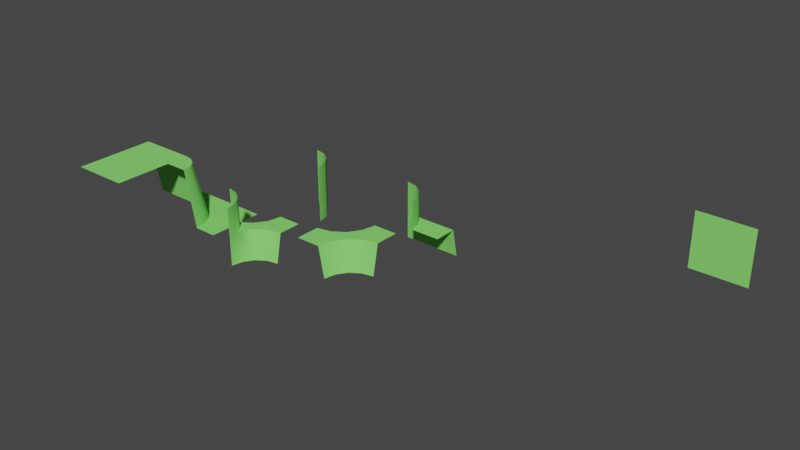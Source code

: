 # Source: chunck-parts-round-sharp-slope-lod-0.blend  (saved by Blender 2.90.8; exported with 4.5.12 LTS)
import bpy
from mathutils import Matrix  # noqa: F401  (used for matrix-valued properties, if any)

bpy.ops.wm.read_factory_settings(use_empty=True)
scene = bpy.context.scene
scene.name = 'Scene'

# ---- collections
col_collection = bpy.data.collections.new('Collection'); scene.collection.children.link(col_collection)

# ---- materials (node trees are filled in below, after node groups)
mat_green = bpy.data.materials.new('Green')
mat_green.use_transparent_shadow = False
mat_green.diffuse_color = (0.2434, 0.8, 0.1597, 1.0)

# ---- material node trees

# ---- world
world_world = bpy.data.worlds.new('World'); scene.world = world_world
world_world.use_nodes = True; world_world.node_tree.nodes.clear()
_N = world_world.node_tree.nodes; _L = world_world.node_tree.links
n0 = _N.new('ShaderNodeOutputWorld'); n0.name = 'World Output'; n0.location = (300, 300)
n1 = _N.new('ShaderNodeBackground'); n1.name = 'Background'; n1.location = (10, 300)
n1.inputs[0].default_value = (0.05088, 0.05088, 0.05088, 1.0)
_L.new(n1.outputs[0], n0.inputs[0])
n0.is_active_output = True
world_world.color = (0.05088, 0.05088, 0.05088)
world_world.use_sun_shadow = False
world_world.sun_shadow_jitter_overblur = 0.0

# ---- meshes
me_11110000 = bpy.data.meshes.new('11110000')
me_11110000.from_pydata([(-0.5, -0.5, 0.0), (0.5, -0.5, 0.0), (-0.5, 0.5, 0.0), (0.5, 0.5, 0.0)], [], [(0, 1, 3, 2)])
me_11110000.polygons.foreach_set('use_smooth', [True] * 1)
_uv = me_11110000.uv_layers.new(name='UVMap')
_uv.uv.foreach_set('vector', [0.0, 0.0, 1.0, 0.0, 1.0, 1.0, 0.0, 1.0])
me_11110000.materials.append(mat_green)
me_11110000.use_remesh_fix_poles = True
me_11110000.use_remesh_preserve_attributes = False
me_11110000.use_mirror_vertex_groups = False
me_11110000.update()
me_10000000 = bpy.data.meshes.new('10000000')
me_10000000.from_pydata([(0.0, -0.5, -0.5), (-0.1, -0.5, 0.0), (-0.5, -0.5, 0.0), (-0.5, -0.1, 0.0), (-0.1304, -0.3469, 0.0), (-0.2172, -0.2172, 0.0), (-0.3469, -0.1304, 0.0), (-0.03806, -0.3087, -0.5), (-0.3087, -0.03806, -0.5), (-0.5, 0.0, -0.5), (-0.1464, -0.1464, -0.5), (-0.3469, -0.1304, 0.0), (-0.5, -0.1, 0.0), (-0.2172, -0.2172, 0.0), (-0.1304, -0.3469, 0.0), (-0.1, -0.5, 0.0)], [], [(8, 11, 13, 10), (15, 14, 2), (13, 4, 7, 10), (8, 9, 12, 11), (0, 7, 4, 1), (6, 3, 2), (6, 2, 5), (2, 14, 5)])
me_10000000.polygons.foreach_set('use_smooth', [True] * 8)
_uv = me_10000000.uv_layers.new(name='UVMap')
_uv.uv.foreach_set('vector', [0.0, 0.0, 0.0, 0.0, 0.0, 0.0, 0.0, 0.0, 0.0, 0.0, 0.0, 0.0, 0.0, 0.0, 0.0, 0.0, 0.0, 0.0, 0.0, 0.0, 0.0, 0.0, 0.0, 0.0, 0.0, 0.0, 0.0, 0.0, 0.0, 0.0, 0.0, 0.0, 0.0, 0.0, 0.0, 0.0, 0.0, 0.0, 0.0, 0.0, 0.0, 0.0, 0.0, 0.0, 0.0, 0.0, 0.0, 0.0, 0.0, 0.0, 0.0, 0.0, 0.0, 0.0, 0.0, 0.0])
me_10000000.materials.append(mat_green)
me_10000000.use_remesh_preserve_volume = False
me_10000000.use_remesh_preserve_attributes = False
me_10000000.use_mirror_vertex_groups = False
me_10000000.update()
me_11001100 = bpy.data.meshes.new('11001100')
me_11001100.from_pydata([(0.5, 2.98e-08, 0.5), (0.5, 2.98e-08, -0.5), (-0.5, -2.98e-08, 0.5), (-0.5, -2.98e-08, -0.5)], [], [(0, 1, 3, 2)])
me_11001100.polygons.foreach_set('use_smooth', [True] * 1)
_uv = me_11001100.uv_layers.new(name='UVMap')
_uv.uv.foreach_set('vector', [0.0, 0.0, 1.0, 0.0, 1.0, 1.0, 0.0, 1.0])
me_11001100.materials.append(mat_green)
me_11001100.use_remesh_fix_poles = True
me_11001100.use_remesh_preserve_attributes = False
me_11001100.use_mirror_vertex_groups = False
me_11001100.update()
me_10000000_001 = bpy.data.meshes.new('10000000.001')
me_10000000_001.from_pydata([(5.96e-08, -0.5, 0.5), (0.5, -0.5, 0.0), (-0.03806, -0.3087, 0.5), (0.05433, -0.2704, 0.0), (-0.3087, -0.03806, 0.5), (0.5, 0.5, 0.0), (-0.5, 0.0, 0.5), (-0.5, 0.5, 0.0), (0.1, -0.5, 0.0), (-0.2704, 0.05433, 0.0), (-0.5, 0.1, 0.0), (-0.5, 0.1, 0.0), (0.1, -0.5, 0.0), (-0.1464, -0.1464, 0.5), (-0.07574, -0.07574, 0.0), (-0.07574, -0.07574, 0.0), (0.05433, -0.2704, 0.0), (-0.2704, 0.05433, 0.0)], [], [(8, 1, 5, 16), (0, 12, 3, 2), (13, 14, 9, 4), (2, 3, 14, 13), (17, 5, 7, 10), (4, 9, 11, 6), (15, 5, 17), (15, 16, 5)])
me_10000000_001.polygons.foreach_set('use_smooth', [True] * 8)
_uv = me_10000000_001.uv_layers.new(name='UVMap')
_uv.uv.foreach_set('vector', [0.0, 0.0, 0.0, 0.0, 0.0, 0.0, 0.0, 0.0, 0.0, 0.0, 0.0, 0.0, 0.0, 0.0, 0.0, 0.0, 0.0, 0.0, 0.0, 0.0, 0.0, 0.0, 0.0, 0.0, 0.0, 0.0, 0.0, 0.0, 0.0, 0.0, 0.0, 0.0, 0.0, 0.0, 0.0, 0.0, 0.0, 0.0, 0.0, 0.0, 0.0, 0.0, 0.0, 0.0, 0.0, 0.0, 0.0, 0.0, 0.0, 0.0, 0.0, 0.0, 0.0, 0.0, 0.0, 0.0, 0.0, 0.0, 0.0, 0.0])
me_10000000_001.materials.append(mat_green)
me_10000000_001.use_remesh_preserve_volume = False
me_10000000_001.use_remesh_preserve_attributes = False
me_10000000_001.use_mirror_vertex_groups = False
me_10000000_001.update()
me_10000000_003 = bpy.data.meshes.new('10000000.003')
me_10000000_003.from_pydata([(0.5, 0.0, -0.5), (0.5, -0.1, -2.98e-08), (0.5, -0.5, -2.98e-08), (-0.5, -0.1, -2.98e-08), (-0.5, -0.5, -2.98e-08), (0.5, -0.1, -2.98e-08), (-0.5, -0.1, -2.98e-08), (-0.5, 0.0, -0.5)], [], [(1, 6, 4, 2), (0, 7, 3, 5)])
_uv = me_10000000_003.uv_layers.new(name='UVMap')
_uv.uv.foreach_set('vector', [0.0, 0.0, 0.0, 0.0, 0.0, 0.0, 0.0, 0.0, 0.0, 0.0, 0.0, 0.0, 0.0, 0.0, 0.0, 0.0])
me_10000000_003.materials.append(mat_green)
me_10000000_003.use_remesh_preserve_volume = False
me_10000000_003.use_remesh_preserve_attributes = False
me_10000000_003.use_mirror_vertex_groups = False
me_10000000_003.update()
me_10000000_011 = bpy.data.meshes.new('10000000.011')
me_10000000_011.from_pydata([(0.5, 5.96e-08, 0.5), (0.5, 0.5, 2.98e-08), (0.5, 0.1, 2.98e-08), (-0.5, 0.1, 2.98e-08), (-0.5, 0.1, 2.98e-08), (-0.5, 0.5, 2.98e-08), (-0.5, 2.98e-08, 0.5), (0.5, 0.1, 2.98e-08)], [], [(2, 1, 5, 4), (0, 7, 3, 6)])
_uv = me_10000000_011.uv_layers.new(name='UVMap')
_uv.uv.foreach_set('vector', [0.0, 0.0, 0.0, 0.0, 0.0, 0.0, 0.0, 0.0, 0.0, 0.0, 0.0, 0.0, 0.0, 0.0, 0.0, 0.0])
me_10000000_011.materials.append(mat_green)
me_10000000_011.use_remesh_preserve_volume = False
me_10000000_011.use_remesh_preserve_attributes = False
me_10000000_011.use_mirror_vertex_groups = False
me_10000000_011.update()
me_10000000_018 = bpy.data.meshes.new('10000000.018')
me_10000000_018.from_pydata([(0.5, 0.5, 0.0), (-0.07574, 0.07574, 0.0), (-0.2704, -0.05433, 0.0), (0.5, 0.0, -0.5), (-0.3087, 0.03806, -0.5), (0.1, 0.5, 0.0), (5.96e-08, -0.5, -0.5), (-0.5, -0.5, 0.0), (-0.5, -0.1, 0.0), (-0.03806, 0.3087, -0.5), (0.05433, 0.2704, 0.0), (-0.5, -1.788e-07, -0.5), (-0.1464, 0.1464, -0.5), (-0.1, -0.5, 0.0), (0.0, 0.5, -0.5), (0.07574, -0.07574, 0.0), (0.2704, 0.05433, 0.0), (0.3087, -0.03806, -0.5), (0.03806, -0.3087, -0.5), (-0.05433, -0.2704, 0.0), (0.1464, -0.1464, -0.5), (0.5, 0.1, 0.0)], [], [(12, 1, 10, 9), (11, 8, 2, 4), (9, 10, 5, 14), (4, 2, 1, 12), (5, 21, 0), (8, 7, 13), (18, 19, 13, 6), (2, 8, 13, 19), (20, 15, 19, 18), (17, 16, 15, 20), (3, 21, 16, 17), (16, 10, 1, 15), (1, 2, 19, 15), (5, 10, 16, 21)])
me_10000000_018.polygons.foreach_set('use_smooth', [True] * 14)
_uv = me_10000000_018.uv_layers.new(name='UVMap')
_uv.uv.foreach_set('vector', [0.0, 0.0, 0.0, 0.0, 0.0, 0.0, 0.0, 0.0, 0.0, 0.0, 0.0, 0.0, 0.0, 0.0, 0.0, 0.0, 0.0, 0.0, 0.0, 0.0, 0.0, 0.0, 0.0, 0.0, 0.0, 0.0, 0.0, 0.0, 0.0, 0.0, 0.0, 0.0, 0.0, 0.0, 0.0, 0.0, 0.0, 0.0, 0.0, 0.0, 0.0, 0.0, 0.0, 0.0, 0.0, 0.0, 0.0, 0.0, 0.0, 0.0, 0.0, 0.0, 0.0, 0.0, 0.0, 0.0, 0.0, 0.0, 0.0, 0.0, 0.0, 0.0, 0.0, 0.0, 0.0, 0.0, 0.0, 0.0, 0.0, 0.0, 0.0, 0.0, 0.0, 0.0, 0.0, 0.0, 0.0, 0.0, 0.0, 0.0, 0.0, 0.0, 0.0, 0.0, 0.0, 0.0, 0.0, 0.0, 0.0, 0.0, 0.0, 0.0, 0.0, 0.0, 0.0, 0.0, 0.0, 0.0, 0.0, 0.0, 0.0, 0.0, 0.0, 0.0, 0.0, 0.0, 0.0, 0.0])
me_10000000_018.materials.append(mat_green)
me_10000000_018.use_remesh_preserve_volume = False
me_10000000_018.use_remesh_preserve_attributes = False
me_10000000_018.use_mirror_vertex_groups = False
me_10000000_018.update()
me_10000000_019 = bpy.data.meshes.new('10000000.019')
me_10000000_019.from_pydata([(5.96e-08, -0.5, -0.5), (-0.03806, -0.3087, -0.5), (-0.3087, -0.03806, -0.5), (-0.5, 0.0, -0.5), (-0.1464, -0.1464, -0.5), (5.96e-08, -0.5, 0.5), (-0.03806, -0.3087, 0.5), (-0.3087, -0.03806, 0.5), (-0.5, 0.0, 0.5), (-0.1464, -0.1464, 0.5)], [], [(2, 3, 8, 7), (4, 2, 7, 9), (1, 4, 9, 6), (0, 1, 6, 5)])
me_10000000_019.polygons.foreach_set('use_smooth', [True] * 4)
_uv = me_10000000_019.uv_layers.new(name='UVMap')
_uv.uv.foreach_set('vector', [0.0, 0.0, 0.0, 0.0, 0.0, 0.0, 0.0, 0.0, 0.0, 0.0, 0.0, 0.0, 0.0, 0.0, 0.0, 0.0, 0.0, 0.0, 0.0, 0.0, 0.0, 0.0, 0.0, 0.0, 0.0, 0.0, 0.0, 0.0, 0.0, 0.0, 0.0, 0.0])
me_10000000_019.materials.append(mat_green)
me_10000000_019.use_remesh_preserve_volume = False
me_10000000_019.use_remesh_preserve_attributes = False
me_10000000_019.use_mirror_vertex_groups = False
me_10000000_019.update()
me_10000000_004 = bpy.data.meshes.new('10000000.004')
me_10000000_004.from_pydata([(0.5, 0.0, -0.5), (0.5, -0.1, -2.98e-08), (0.5, -0.5, -2.98e-08), (0.5, -0.1, -2.98e-08), (-0.216, -0.1, -2.98e-08), (-0.5, 0.0, -0.5), (5.96e-08, -0.5, 0.0), (-0.03806, -0.3087, 0.0), (-0.3087, -0.03806, -0.3097), (-0.5, 0.0, -0.5), (-0.1464, -0.1464, 0.0), (5.96e-08, -0.5, 0.5), (-0.03806, -0.3087, 0.5), (-0.3087, -0.03806, 0.5), (-0.5, 0.0, 0.5), (-0.1464, -0.1464, 0.5)], [(3, 0), (5, 0)], [(1, 4, 10), (8, 0, 9), (8, 9, 14, 13), (15, 10, 4), (7, 10, 15, 12), (6, 7, 12, 11), (15, 4, 13), (13, 4, 8), (1, 0, 8, 4), (7, 1, 10), (2, 1, 7, 6)])
me_10000000_004.polygons.foreach_set('use_smooth', [True] * 11)
_uv = me_10000000_004.uv_layers.new(name='UVMap')
_uv.uv.foreach_set('vector', [0.0, 0.0, 0.0, 0.0, 0.0, 0.0, 0.0, 0.0, 0.0, 0.0, 0.0, 0.0, 0.0, 0.0, 0.0, 0.0, 0.0, 0.0, 0.0, 0.0, 0.0, 0.0, 0.0, 0.0, 0.0, 0.0, 0.0, 0.0, 0.0, 0.0, 0.0, 0.0, 0.0, 0.0, 0.0, 0.0, 0.0, 0.0, 0.0, 0.0, 0.0, 0.0, 0.0, 0.0, 0.0, 0.0, 0.0, 0.0, 0.0, 0.0, 0.0, 0.0, 0.0, 0.0, 0.0, 0.0, 0.0, 0.0, 0.0, 0.0, 0.0, 0.0, 0.0, 0.0, 0.0, 0.0, 0.0, 0.0, 0.0, 0.0, 0.0, 0.0, 0.0, 0.0, 0.0, 0.0])
me_10000000_004.materials.append(mat_green)
me_10000000_004.use_remesh_preserve_volume = False
me_10000000_004.use_remesh_preserve_attributes = False
me_10000000_004.use_mirror_vertex_groups = False
me_10000000_004.update()
me_10000000_005 = bpy.data.meshes.new('10000000.005')
me_10000000_005.from_pydata([(0.5, 0.5, 0.0), (-0.07574, 0.07574, 0.0), (-0.2704, -0.05433, 0.0), (0.5, 0.0, -0.5), (-0.3087, 0.03806, -0.5), (0.1, 0.5, 0.0), (5.96e-08, -0.5, -0.5), (-0.03806, 0.3087, -0.5), (0.05433, 0.2704, 0.0), (-0.5, -1.788e-07, -0.5), (-0.1464, 0.1464, -0.5), (0.0, 0.5, -0.5), (0.07574, -0.07574, 0.0), (0.2704, 0.05433, 0.0), (0.3087, -0.03806, -0.5), (0.03806, -0.3087, -0.5), (-0.05433, -0.2704, 0.0), (0.1464, -0.1464, -0.5), (0.5, 0.1, 0.0), (-0.1464, -0.1464, 0.0), (5.96e-08, -0.5, 0.5), (-0.03806, -0.3087, 0.5), (-0.3087, -0.03806, 0.5), (-0.5, 0.0, 0.5), (-0.1464, -0.1464, 0.5)], [], [(10, 1, 8, 7), (15, 16, 6), (7, 8, 5, 11), (4, 2, 1, 10), (5, 18, 0), (19, 12, 1), (2, 4, 9), (1, 2, 19), (17, 12, 16, 15), (14, 13, 12, 17), (3, 18, 13, 14), (13, 8, 1, 12), (12, 19, 16), (5, 8, 13, 18), (2, 9, 23, 22), (19, 2, 22, 24), (16, 19, 24, 21), (6, 16, 21, 20)])
me_10000000_005.polygons.foreach_set('use_smooth', [True] * 18)
_uv = me_10000000_005.uv_layers.new(name='UVMap')
_uv.uv.foreach_set('vector', [0.0, 0.0, 0.0, 0.0, 0.0, 0.0, 0.0, 0.0, 0.0, 0.0, 0.0, 0.0, 0.0, 0.0, 0.0, 0.0, 0.0, 0.0, 0.0, 0.0, 0.0, 0.0, 0.0, 0.0, 0.0, 0.0, 0.0, 0.0, 0.0, 0.0, 0.0, 0.0, 0.0, 0.0, 0.0, 0.0, 0.0, 0.0, 0.0, 0.0, 0.0, 0.0, 0.0, 0.0, 0.0, 0.0, 0.0, 0.0, 0.0, 0.0, 0.0, 0.0, 0.0, 0.0, 0.0, 0.0, 0.0, 0.0, 0.0, 0.0, 0.0, 0.0, 0.0, 0.0, 0.0, 0.0, 0.0, 0.0, 0.0, 0.0, 0.0, 0.0, 0.0, 0.0, 0.0, 0.0, 0.0, 0.0, 0.0, 0.0, 0.0, 0.0, 0.0, 0.0, 0.0, 0.0, 0.0, 0.0, 0.0, 0.0, 0.0, 0.0, 0.0, 0.0, 0.0, 0.0, 0.0, 0.0, 0.0, 0.0, 0.0, 0.0, 0.0, 0.0, 0.0, 0.0, 0.0, 0.0, 0.0, 0.0, 0.0, 0.0, 0.0, 0.0, 0.0, 0.0, 0.0, 0.0, 0.0, 0.0, 0.0, 0.0, 0.0, 0.0, 0.0, 0.0, 0.0, 0.0, 0.0, 0.0, 0.0, 0.0])
me_10000000_005.materials.append(mat_green)
me_10000000_005.use_remesh_preserve_volume = False
me_10000000_005.use_remesh_preserve_attributes = False
me_10000000_005.use_mirror_vertex_groups = False
me_10000000_005.update()

# ---- objects
ob_11110000 = bpy.data.objects.new('11110000', me_11110000)
ob_10000000 = bpy.data.objects.new('10000000', me_10000000)
ob_11001100 = bpy.data.objects.new('11001100', me_11001100)
ob_11111000 = bpy.data.objects.new('11111000', me_10000000_001)
ob_11000000 = bpy.data.objects.new('11000000', me_10000000_003)
ob_11111100 = bpy.data.objects.new('11111100', me_10000000_011)
ob_10100000 = bpy.data.objects.new('10100000', me_10000000_018)
ob_10001000 = bpy.data.objects.new('10001000', me_10000000_019)
ob_11001000 = bpy.data.objects.new('11001000', me_10000000_004)
ob_10101000 = bpy.data.objects.new('10101000', me_10000000_005)

# ---- transforms, parenting, visibility, modifiers, constraints
ob_11110000.location = (-2.5, -0.5, 0.5)
ob_11110000.lineart.crease_threshold = 0.0
ob_10000000.location = (-1.5, 0.5, 0.5)
ob_10000000.lock_rotations_4d = False
ob_10000000.empty_display_type = 'ARROWS'
ob_10000000.lineart.crease_threshold = 0.0
ob_11001100.location = (6.0, 4.0, 0.0)
ob_11001100.lineart.crease_threshold = 0.0
ob_11111000.location = (-1.5, 0.5, -0.5)
ob_11111000.lock_rotations_4d = False
ob_11111000.empty_display_type = 'ARROWS'
ob_11111000.lineart.crease_threshold = 0.0
ob_11000000.location = (-2.5, 0.5, 0.5)
ob_11000000.lock_rotations_4d = False
ob_11000000.empty_display_type = 'ARROWS'
ob_11000000.lineart.crease_threshold = 0.0
ob_11111100.location = (-2.5, 0.5, -0.5)
ob_11111100.lock_rotations_4d = False
ob_11111100.empty_display_type = 'ARROWS'
ob_11111100.lineart.crease_threshold = 0.0
ob_10100000.location = (2.0, 0.0, 0.5)
ob_10100000.lock_rotations_4d = False
ob_10100000.empty_display_type = 'ARROWS'
ob_10100000.lineart.crease_threshold = 0.0
_m = ob_10100000.modifiers.new('EdgeSplit', 'EDGE_SPLIT')
ob_10001000.location = (0.0, 2.0, 0.0)
ob_10001000.lock_rotations_4d = False
ob_10001000.empty_display_type = 'ARROWS'
ob_10001000.lineart.crease_threshold = 0.0
ob_11001000.location = (2.0, 2.0, 0.0)
ob_11001000.lock_rotations_4d = False
ob_11001000.empty_display_type = 'ARROWS'
ob_11001000.lineart.crease_threshold = 0.0
_m = ob_11001000.modifiers.new('EdgeSplit', 'EDGE_SPLIT')
ob_10101000.location = (0.0, 0.0, 0.0)
ob_10101000.lock_rotations_4d = False
ob_10101000.empty_display_type = 'ARROWS'
ob_10101000.lineart.crease_threshold = 0.0
_m = ob_10101000.modifiers.new('EdgeSplit', 'EDGE_SPLIT')

# ---- collection membership
col_collection.objects.link(ob_11110000)
col_collection.objects.link(ob_10000000)
col_collection.objects.link(ob_11001100)
col_collection.objects.link(ob_11111000)
col_collection.objects.link(ob_11000000)
col_collection.objects.link(ob_11111100)
col_collection.objects.link(ob_10100000)
col_collection.objects.link(ob_10001000)
col_collection.objects.link(ob_11001000)
col_collection.objects.link(ob_10101000)

# ---- scene / render settings (as saved in the file)
scene.frame_start = 1; scene.frame_end = 250; scene.frame_set(37)
scene.render.engine = 'BLENDER_EEVEE_NEXT'
scene.cycles.samples = 128
scene.cycles.sampling_pattern = 'TABULATED_SOBOL'
scene.cycles.use_adaptive_sampling = False
scene.cycles.use_light_tree = False
scene.view_settings.view_transform = 'Filmic'
bpy.context.view_layer.update()

# ---- added for rendering (the .blend has no active camera and no usable light): camera, sun
cam_auto = bpy.data.cameras.new('AutoCamera')
cam_auto.lens = 50.0
cam_auto.sensor_width = 36.0
cam_auto.clip_end = 1000.0
ob_auto_camera = bpy.data.objects.new('AutoCamera', cam_auto)
scene.collection.objects.link(ob_auto_camera)
ob_auto_camera.location = (11.7257, -10.4708, 7.98057)
ob_auto_camera.rotation_euler = (1.09748, -7.21219e-08, 0.694738)
scene.camera = ob_auto_camera
light_auto_sun = bpy.data.lights.new('AutoSun', 'SUN')
light_auto_sun.energy = 3.0
light_auto_sun.angle = 0.0523599
ob_auto_sun = bpy.data.objects.new('AutoSun', light_auto_sun)
scene.collection.objects.link(ob_auto_sun)
ob_auto_sun.rotation_euler = (0.872665, 0.174533, 0.523599)
bpy.context.view_layer.update()
